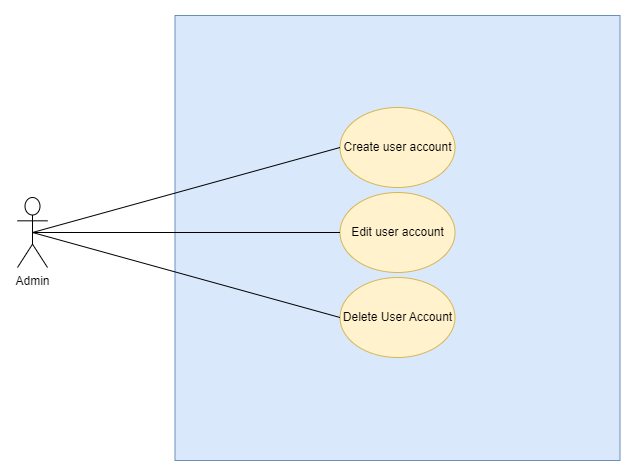

The diagram above was exported from draw.io. Its source (the exported page's mxGraphModel, read from the mxfile embedded in the PNG):
<mxGraphModel dx="1050" dy="629" grid="1" gridSize="10" guides="1" tooltips="1" connect="1" arrows="1" fold="1" page="1" pageScale="1" pageWidth="850" pageHeight="1100" math="0" shadow="0">
  <root>
    <mxCell id="0" />
    <mxCell id="1" parent="0" />
    <mxCell id="2" value="Admin" style="shape=umlActor;verticalLabelPosition=bottom;verticalAlign=top;html=1;outlineConnect=0;" vertex="1" parent="1">
      <mxGeometry x="120" y="510" width="30" height="70" as="geometry" />
    </mxCell>
    <mxCell id="3" value="" style="whiteSpace=wrap;html=1;aspect=fixed;fillColor=#dae8fc;strokeColor=#6c8ebf;" vertex="1" parent="1">
      <mxGeometry x="277.5" y="328" width="445" height="445" as="geometry" />
    </mxCell>
    <mxCell id="4" value="Create user account" style="ellipse;whiteSpace=wrap;html=1;fillColor=#fff2cc;strokeColor=#d6b656;" vertex="1" parent="1">
      <mxGeometry x="442.5" y="420" width="115" height="80" as="geometry" />
    </mxCell>
    <mxCell id="5" value="Delete User Account" style="ellipse;whiteSpace=wrap;html=1;fillColor=#fff2cc;strokeColor=#d6b656;" vertex="1" parent="1">
      <mxGeometry x="442.5" y="590" width="115" height="80" as="geometry" />
    </mxCell>
    <mxCell id="6" value="" style="endArrow=none;html=1;rounded=0;entryX=0.5;entryY=0.5;entryDx=0;entryDy=0;entryPerimeter=0;exitX=0;exitY=0.5;exitDx=0;exitDy=0;" edge="1" source="4" target="2" parent="1">
      <mxGeometry width="50" height="50" relative="1" as="geometry">
        <mxPoint x="400" y="560" as="sourcePoint" />
        <mxPoint x="450" y="510" as="targetPoint" />
      </mxGeometry>
    </mxCell>
    <mxCell id="7" value="" style="endArrow=none;html=1;rounded=0;entryX=0.5;entryY=0.5;entryDx=0;entryDy=0;entryPerimeter=0;exitX=0;exitY=0.5;exitDx=0;exitDy=0;" edge="1" source="5" target="2" parent="1">
      <mxGeometry width="50" height="50" relative="1" as="geometry">
        <mxPoint x="452.5" y="470" as="sourcePoint" />
        <mxPoint x="145" y="555" as="targetPoint" />
      </mxGeometry>
    </mxCell>
    <mxCell id="8" value="Edit user account" style="ellipse;whiteSpace=wrap;html=1;fillColor=#fff2cc;strokeColor=#d6b656;" vertex="1" parent="1">
      <mxGeometry x="442.5" y="505" width="115" height="80" as="geometry" />
    </mxCell>
    <mxCell id="9" value="" style="endArrow=none;html=1;rounded=0;entryX=0.5;entryY=0.5;entryDx=0;entryDy=0;entryPerimeter=0;exitX=0;exitY=0.5;exitDx=0;exitDy=0;" edge="1" source="8" target="2" parent="1">
      <mxGeometry width="50" height="50" relative="1" as="geometry">
        <mxPoint x="452.5" y="640" as="sourcePoint" />
        <mxPoint x="145" y="555" as="targetPoint" />
      </mxGeometry>
    </mxCell>
  </root>
</mxGraphModel>